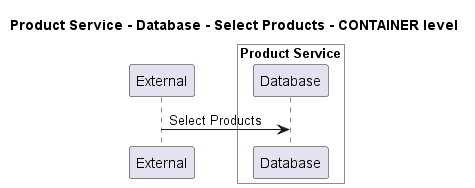

The diagram above was rendered by PlantUML. Its source (embedded in the PNG):
@startuml
!pragma layout smetana

title Product Service - Database - Select Products - CONTAINER level

participant "External" as C4InterFlow.SoftwareSystems.ExternalSystem

box "Product Service" #White
    participant "Database" as ECommercePlatform.SoftwareSystems.ProductService.Containers.Database
end box


C4InterFlow.SoftwareSystems.ExternalSystem -> ECommercePlatform.SoftwareSystems.ProductService.Containers.Database : Select Products


@enduml